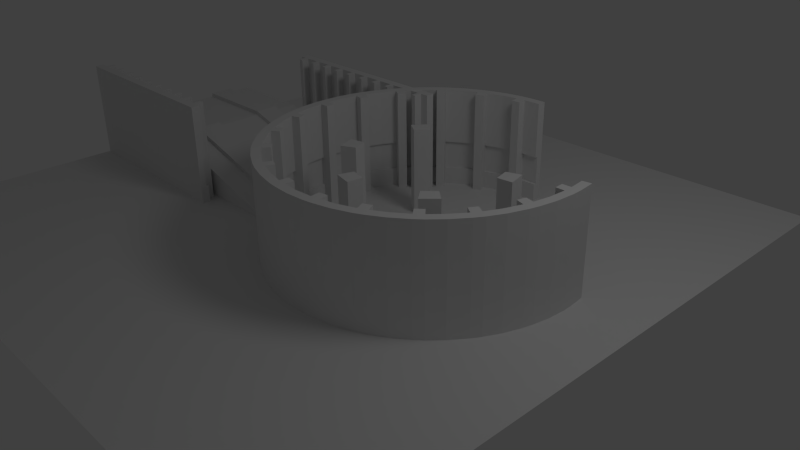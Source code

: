 # Source: wall.blend  (saved by Blender 2.61.0; exported with 4.5.12 LTS)
import bpy
from mathutils import Matrix  # noqa: F401  (used for matrix-valued properties, if any)

bpy.ops.wm.read_factory_settings(use_empty=True)
scene = bpy.context.scene
scene.name = 'Scene'

# ---- collections
col_collection_1 = bpy.data.collections.new('Collection 1'); scene.collection.children.link(col_collection_1)

# ---- world
world_world = bpy.data.worlds.new('World'); scene.world = world_world
world_world.color = (0.05088, 0.05088, 0.05088)
world_world.use_sun_shadow = False
world_world.sun_shadow_jitter_overblur = 0.0
world_world.cycles.sampling_method = 'MANUAL'
world_world.cycles.sample_map_resolution = 256

# ---- cameras
cam_camera = bpy.data.cameras.new('Camera')
cam_camera.clip_end = 100.0
cam_camera.lens = 35.0
cam_camera.sensor_width = 32.0
cam_camera.sensor_height = 18.0
cam_camera.ortho_scale = 7.314
cam_camera.dof.focus_distance = 0.0
cam_camera.dof.aperture_fstop = 128.0

# ---- lights
light_lamp = bpy.data.lights.new('Lamp', 'POINT')
light_lamp.transmission_factor = 0.0
light_lamp.cutoff_distance = 30.0
light_lamp.energy = 100.0
light_lamp.shadow_buffer_clip_start = 1.001
light_lamp.shadow_soft_size = 1.0
light_lamp.shadow_maximum_resolution = 0.006
light_lamp.use_absolute_resolution = True
light_lamp.cycles.use_multiple_importance_sampling = False

# ---- meshes
me_cube_004 = bpy.data.meshes.new('Cube.004')
me_cube_004.from_pydata([(15.31, 1.0, -1.0), (15.31, -1.0, -1.0), (14.0, -1.0, -1.0), (14.0, 1.0, -1.0), (15.31, 1.0, 1.689), (15.31, -1.0, 1.689), (14.0, -1.0, 1.689), (14.0, 1.0, 1.689), (15.31, 3.553e-15, -1.0), (14.0, 2.682e-07, -1.0), (15.31, -5.662e-07, 1.689), (14.0, 1.788e-07, 1.689), (17.79, 0.0, -1.0), (17.79, -5.662e-07, 1.689), (17.79, 1.0, 1.689), (17.79, 1.0, -1.0), (11.79, 2.682e-07, -1.0), (11.79, 1.788e-07, 1.689), (11.79, 1.0, 1.689), (11.79, 1.0, -1.0), (15.31, -1.0, 0.2894), (15.31, 1.0, 0.2894), (14.0, -1.0, 0.2894), (14.0, 1.0, 0.2894), (15.31, -3.651e-07, 0.2894), (14.0, 2.106e-07, 0.2894), (17.79, -3.651e-07, 0.2894), (17.79, 1.0, 0.2894), (11.79, 2.106e-07, 0.2894), (11.79, 1.0, 0.2894), (15.31, -1.0, -0.4415), (15.31, 1.0, -0.4415), (14.0, -1.0, -0.4415), (14.0, 1.0, -0.4415), (15.31, -1.581e-07, -0.4415), (14.0, 2.433e-07, -0.4415), (17.79, -1.581e-07, -0.4415), (17.79, 1.0, -0.4415), (11.79, 2.433e-07, -0.4415), (11.79, 1.0, -0.4415), (15.31, 0.3218, -1.0), (14.0, 0.3218, -1.0), (15.31, 0.3218, 1.689), (14.0, 0.3218, 1.689), (17.79, 0.3218, 1.689), (17.79, 0.3218, -1.0), (11.79, 0.3218, 1.689), (11.79, 0.3218, -1.0), (17.79, 0.3218, 0.2894), (11.79, 0.3218, 0.2894), (17.79, 0.3218, -0.4415), (11.79, 0.3218, -0.4415), (11.79, 0.3218, -0.4415), (11.79, 0.3218, 0.2894), (14.0, 0.3218, 0.2894), (14.0, 0.3218, -0.4415), (15.31, 0.3218, -0.4415), (15.31, 0.3218, 0.2894)], [], [(8, 1, 2, 9), (11, 6, 5, 10), (20, 5, 6, 22), (4, 21, 23, 7), (5, 20, 24, 10), (11, 25, 22, 6), (10, 24, 26, 13), (21, 4, 14, 27), (25, 11, 17, 28), (7, 23, 29, 18), (1, 30, 32, 2), (30, 20, 22, 32), (21, 31, 33, 23), (31, 0, 3, 33), (20, 30, 34, 24), (30, 1, 8, 34), (25, 35, 32, 22), (35, 9, 2, 32), (34, 8, 12, 36), (0, 31, 37, 15), (31, 21, 27, 37), (9, 35, 38, 16), (23, 33, 39, 29), (33, 3, 19, 39), (0, 40, 41, 3), (40, 8, 9, 41), (7, 43, 42, 4), (43, 11, 10, 42), (4, 42, 44, 14), (42, 10, 13, 44), (8, 40, 45, 12), (40, 0, 15, 45), (11, 43, 46, 17), (43, 7, 18, 46), (3, 41, 47, 19), (41, 9, 16, 47), (26, 48, 44, 13), (48, 27, 14, 44), (29, 49, 46, 18), (49, 28, 17, 46), (50, 37, 27, 48), (12, 45, 50, 36), (45, 15, 37, 50), (39, 51, 49, 29), (19, 47, 51, 39), (47, 16, 38, 51), (49, 51, 52, 53), (53, 52, 55, 54), (25, 54, 55, 35), (25, 28, 53, 54), (35, 55, 52, 38), (50, 48, 57, 56), (24, 34, 56, 57), (34, 36, 50, 56), (24, 57, 48, 26)])
me_cube_004.use_remesh_preserve_volume = False
me_cube_004.use_remesh_preserve_attributes = False
me_cube_004.use_mirror_vertex_groups = False
me_cube_004.update()
me_cube_003 = bpy.data.meshes.new('Cube.003')
me_cube_003.from_pydata([(15.31, 1.0, -1.0), (15.31, -1.0, -1.0), (14.0, -1.0, -1.0), (14.0, 1.0, -1.0), (15.31, 1.0, 1.689), (15.31, -1.0, 1.689), (14.0, -1.0, 1.689), (14.0, 1.0, 1.689), (15.31, 3.553e-15, -1.0), (14.0, 2.682e-07, -1.0), (15.31, -5.662e-07, 1.689), (14.0, 1.788e-07, 1.689), (17.79, 0.0, -1.0), (17.79, -5.662e-07, 1.689), (17.79, 1.0, 1.689), (17.79, 1.0, -1.0), (11.79, 2.682e-07, -1.0), (11.79, 1.788e-07, 1.689), (11.79, 1.0, 1.689), (11.79, 1.0, -1.0), (15.31, -1.0, 0.2894), (15.31, 1.0, 0.2894), (14.0, -1.0, 0.2894), (14.0, 1.0, 0.2894), (15.31, -3.651e-07, 0.2894), (14.0, 2.106e-07, 0.2894), (17.79, -3.651e-07, 0.2894), (17.79, 1.0, 0.2894), (11.79, 2.106e-07, 0.2894), (11.79, 1.0, 0.2894), (15.31, -1.0, -0.4415), (15.31, 1.0, -0.4415), (14.0, -1.0, -0.4415), (14.0, 1.0, -0.4415), (15.31, -1.581e-07, -0.4415), (14.0, 2.433e-07, -0.4415), (17.79, -1.581e-07, -0.4415), (17.79, 1.0, -0.4415), (11.79, 2.433e-07, -0.4415), (11.79, 1.0, -0.4415), (15.31, 0.3218, -1.0), (14.0, 0.3218, -1.0), (15.31, 0.3218, 1.689), (14.0, 0.3218, 1.689), (17.79, 0.3218, 1.689), (17.79, 0.3218, -1.0), (11.79, 0.3218, 1.689), (11.79, 0.3218, -1.0), (17.79, 0.3218, 0.2894), (11.79, 0.3218, 0.2894), (17.79, 0.3218, -0.4415), (11.79, 0.3218, -0.4415), (11.79, 0.3218, -0.4415), (11.79, 0.3218, 0.2894), (14.0, 0.3218, 0.2894), (14.0, 0.3218, -0.4415), (15.31, 0.3218, -0.4415), (15.31, 0.3218, 0.2894)], [], [(8, 1, 2, 9), (11, 6, 5, 10), (20, 5, 6, 22), (4, 21, 23, 7), (5, 20, 24, 10), (11, 25, 22, 6), (10, 24, 26, 13), (21, 4, 14, 27), (25, 11, 17, 28), (7, 23, 29, 18), (1, 30, 32, 2), (30, 20, 22, 32), (21, 31, 33, 23), (31, 0, 3, 33), (20, 30, 34, 24), (30, 1, 8, 34), (25, 35, 32, 22), (35, 9, 2, 32), (34, 8, 12, 36), (0, 31, 37, 15), (31, 21, 27, 37), (9, 35, 38, 16), (23, 33, 39, 29), (33, 3, 19, 39), (0, 40, 41, 3), (40, 8, 9, 41), (7, 43, 42, 4), (43, 11, 10, 42), (4, 42, 44, 14), (42, 10, 13, 44), (8, 40, 45, 12), (40, 0, 15, 45), (11, 43, 46, 17), (43, 7, 18, 46), (3, 41, 47, 19), (41, 9, 16, 47), (26, 48, 44, 13), (48, 27, 14, 44), (29, 49, 46, 18), (49, 28, 17, 46), (50, 37, 27, 48), (12, 45, 50, 36), (45, 15, 37, 50), (39, 51, 49, 29), (19, 47, 51, 39), (47, 16, 38, 51), (49, 51, 52, 53), (53, 52, 55, 54), (25, 54, 55, 35), (25, 28, 53, 54), (35, 55, 52, 38), (50, 48, 57, 56), (24, 34, 56, 57), (34, 36, 50, 56), (24, 57, 48, 26)])
me_cube_003.use_remesh_preserve_volume = False
me_cube_003.use_remesh_preserve_attributes = False
me_cube_003.use_mirror_vertex_groups = False
me_cube_003.update()
me_cube_002 = bpy.data.meshes.new('Cube.002')
me_cube_002.from_pydata([(3.433, 1.0, -1.0), (3.433, -1.0, -1.0), (-3.37, -1.0, -1.0), (-3.37, 1.0, -1.0), (-1.059, 1.0, 0.3102), (-1.059, -1.0, 0.3102), (-3.37, -1.0, 0.3102), (-3.37, 1.0, 0.3102), (3.433, 0.6667, -1.0), (3.433, 0.3333, -1.0), (3.433, 0.0, -1.0), (3.433, -0.3333, -1.0), (3.433, -0.6667, -1.0), (-3.37, -0.6667, -1.0), (-3.37, -0.3333, -1.0), (-3.37, 2.682e-07, -1.0), (-3.37, 0.3333, -1.0), (-3.37, 0.6667, -1.0), (-1.059, 0.6667, 0.3102), (-1.059, 0.3333, 0.3102), (-1.059, -5.662e-07, 0.3102), (-1.059, -0.3333, 0.3102), (-1.059, -0.6667, 0.3102), (-3.37, -0.6667, 0.3102), (-3.37, -0.3333, 0.3102), (-3.37, 1.788e-07, 0.3102), (-3.37, 0.3333, 0.3102), (-3.37, 0.6667, 0.3102), (3.456, -0.6667, -0.8887), (-1.035, -0.6667, 0.4215), (-1.035, -0.3333, 0.4215), (3.456, -0.3333, -0.8887), (-1.035, 0.3333, 0.4215), (3.456, 0.3333, -0.8887), (-1.035, 0.6667, 0.4215), (3.456, 0.6667, -0.8887), (-3.346, -0.6667, 0.4215), (-3.346, -0.3333, 0.4215), (-3.346, 0.3333, 0.4215), (-3.346, 0.6667, 0.4215)], [], [(1, 5, 6, 2), (4, 0, 3, 7), (0, 8, 17, 3), (8, 9, 16, 17), (9, 10, 15, 16), (10, 11, 14, 15), (11, 12, 13, 14), (12, 1, 2, 13), (7, 27, 18, 4), (26, 25, 20, 19), (25, 24, 21, 20), (23, 6, 5, 22), (8, 0, 4, 18), (19, 20, 10, 9), (20, 21, 11, 10), (22, 5, 1, 12), (6, 23, 13, 2), (23, 24, 14, 13), (24, 25, 15, 14), (25, 26, 16, 15), (26, 27, 17, 16), (27, 7, 3, 17), (22, 12, 28, 29), (11, 21, 30, 31), (19, 9, 33, 32), (8, 18, 34, 35), (23, 22, 29, 36), (21, 24, 37, 30), (26, 19, 32, 38), (18, 27, 39, 34), (27, 26, 38, 39), (24, 23, 36, 37), (12, 11, 31, 28), (9, 8, 35, 33), (30, 29, 28, 31), (34, 32, 33, 35), (37, 36, 29, 30), (39, 38, 32, 34)])
me_cube_002.use_remesh_preserve_volume = False
me_cube_002.use_remesh_preserve_attributes = False
me_cube_002.use_mirror_vertex_groups = False
me_cube_002.update()
me_cube_005 = bpy.data.meshes.new('Cube.005')
me_cube_005.from_pydata([(1.0, 1.0, -1.0), (1.0, -1.0, -1.0), (-1.0, -1.0, -1.0), (-1.0, 1.0, -1.0), (1.0, 1.0, 1.0), (1.0, -1.0, 1.0), (-1.0, -1.0, 1.0), (-1.0, 1.0, 1.0)], [], [(0, 1, 2, 3), (4, 7, 6, 5), (0, 4, 5, 1), (1, 5, 6, 2), (2, 6, 7, 3), (4, 0, 3, 7)])
me_cube_005.use_remesh_preserve_volume = False
me_cube_005.use_remesh_preserve_attributes = False
me_cube_005.use_mirror_vertex_groups = False
me_cube_005.update()
me_cube_001 = bpy.data.meshes.new('Cube.001')
me_cube_001.from_pydata([(15.31, 1.0, -1.0), (15.31, -1.0, -1.0), (14.0, -1.0, -1.0), (14.0, 1.0, -1.0), (15.31, 1.0, 1.689), (15.31, -1.0, 1.689), (14.0, -1.0, 1.689), (14.0, 1.0, 1.689), (15.31, 3.553e-15, -1.0), (14.0, 2.682e-07, -1.0), (15.31, -5.662e-07, 1.689), (14.0, 1.788e-07, 1.689), (17.79, 0.0, -1.0), (17.79, -5.662e-07, 1.689), (17.79, 1.0, 1.689), (17.79, 1.0, -1.0), (11.79, 2.682e-07, -1.0), (11.79, 1.788e-07, 1.689), (11.79, 1.0, 1.689), (11.79, 1.0, -1.0), (15.31, -1.0, 0.2894), (15.31, 1.0, 0.2894), (14.0, -1.0, 0.2894), (14.0, 1.0, 0.2894), (15.31, -3.651e-07, 0.2894), (14.0, 2.106e-07, 0.2894), (17.79, -3.651e-07, 0.2894), (17.79, 1.0, 0.2894), (11.79, 2.106e-07, 0.2894), (11.79, 1.0, 0.2894), (15.31, -1.0, -0.4415), (15.31, 1.0, -0.4415), (14.0, -1.0, -0.4415), (14.0, 1.0, -0.4415), (15.31, -1.581e-07, -0.4415), (14.0, 2.433e-07, -0.4415), (17.79, -1.581e-07, -0.4415), (17.79, 1.0, -0.4415), (11.79, 2.433e-07, -0.4415), (11.79, 1.0, -0.4415), (15.31, 0.3218, -1.0), (14.0, 0.3218, -1.0), (15.31, 0.3218, 1.689), (14.0, 0.3218, 1.689), (17.79, 0.3218, 1.689), (17.79, 0.3218, -1.0), (11.79, 0.3218, 1.689), (11.79, 0.3218, -1.0), (17.79, 0.3218, 0.2894), (11.79, 0.3218, 0.2894), (17.79, 0.3218, -0.4415), (11.79, 0.3218, -0.4415), (11.79, 0.3218, -0.4415), (11.79, 0.3218, 0.2894), (14.0, 0.3218, 0.2894), (14.0, 0.3218, -0.4415), (15.31, 0.3218, -0.4415), (15.31, 0.3218, 0.2894)], [], [(8, 1, 2, 9), (11, 6, 5, 10), (20, 5, 6, 22), (4, 21, 23, 7), (5, 20, 24, 10), (11, 25, 22, 6), (10, 24, 26, 13), (21, 4, 14, 27), (25, 11, 17, 28), (7, 23, 29, 18), (1, 30, 32, 2), (30, 20, 22, 32), (21, 31, 33, 23), (31, 0, 3, 33), (20, 30, 34, 24), (30, 1, 8, 34), (25, 35, 32, 22), (35, 9, 2, 32), (34, 8, 12, 36), (0, 31, 37, 15), (31, 21, 27, 37), (9, 35, 38, 16), (23, 33, 39, 29), (33, 3, 19, 39), (0, 40, 41, 3), (40, 8, 9, 41), (7, 43, 42, 4), (43, 11, 10, 42), (4, 42, 44, 14), (42, 10, 13, 44), (8, 40, 45, 12), (40, 0, 15, 45), (11, 43, 46, 17), (43, 7, 18, 46), (3, 41, 47, 19), (41, 9, 16, 47), (26, 48, 44, 13), (48, 27, 14, 44), (29, 49, 46, 18), (49, 28, 17, 46), (50, 37, 27, 48), (12, 45, 50, 36), (45, 15, 37, 50), (39, 51, 49, 29), (19, 47, 51, 39), (47, 16, 38, 51), (49, 51, 52, 53), (53, 52, 55, 54), (25, 54, 55, 35), (25, 28, 53, 54), (35, 55, 52, 38), (50, 48, 57, 56), (24, 34, 56, 57), (34, 36, 50, 56), (24, 57, 48, 26)])
me_cube_001.use_remesh_preserve_volume = False
me_cube_001.use_remesh_preserve_attributes = False
me_cube_001.use_mirror_vertex_groups = False
me_cube_001.update()
me_cylinder = bpy.data.meshes.new('Cylinder')
me_cylinder.from_pydata([(0.0, 1.0, -1.0), (0.1951, 0.9808, -1.0), (0.3827, 0.9239, -1.0), (0.5556, 0.8315, -1.0), (0.7071, 0.7071, -1.0), (0.8315, 0.5556, -1.0), (0.9239, 0.3827, -1.0), (0.9808, 0.1951, -1.0), (1.0, 7.55e-08, -1.0), (0.9808, -0.1951, -1.0), (0.9239, -0.3827, -1.0), (0.8315, -0.5556, -1.0), (0.7071, -0.7071, -1.0), (0.5556, -0.8315, -1.0), (0.3827, -0.9239, -1.0), (0.1951, -0.9808, -1.0), (-3.258e-07, -1.0, -1.0), (-0.1951, -0.9808, -1.0), (-0.3827, -0.9239, -1.0), (-0.5556, -0.8315, -1.0), (-0.7071, -0.7071, -1.0), (-0.8315, -0.5556, -1.0), (-0.9239, -0.3827, -1.0), (-0.9808, -0.1951, -1.0), (-1.0, 9.656e-07, -1.0), (-0.9808, 0.1951, -1.0), (-0.9239, 0.3827, -1.0), (-0.8315, 0.5556, -1.0), (-0.7071, 0.7071, -1.0), (-0.5556, 0.8315, -1.0), (-0.3827, 0.9239, -1.0), (-0.1951, 0.9808, -1.0), (1.605e-06, 1.0, 1.0), (0.1951, 0.9808, 1.0), (0.3827, 0.9239, 1.0), (0.5556, 0.8315, 1.0), (0.7071, 0.7071, 1.0), (0.8315, 0.5556, 1.0), (0.9239, 0.3827, 1.0), (0.9808, 0.1951, 1.0), (1.0, -2.245e-06, 1.0), (0.9808, -0.1951, 1.0), (0.9239, -0.3827, 1.0), (0.8315, -0.5556, 1.0), (0.7071, -0.7071, 1.0), (0.5556, -0.8315, 1.0), (0.3827, -0.9239, 1.0), (0.1951, -0.9808, 1.0), (9.298e-07, -1.0, 1.0), (-0.1951, -0.9808, 1.0), (-0.3827, -0.9239, 1.0), (-0.5556, -0.8315, 1.0), (-0.7071, -0.7071, 1.0), (-0.8315, -0.5556, 1.0), (-0.9239, -0.3827, 1.0), (-0.9808, -0.1951, 1.0), (-1.0, -4.105e-06, 1.0), (-0.9808, 0.1951, 1.0), (-0.9239, 0.3827, 1.0), (-0.8315, 0.5556, 1.0), (-0.7071, 0.7071, 1.0), (-0.5556, 0.8315, 1.0), (-0.3827, 0.9239, 1.0), (-0.1951, 0.9808, 1.0), (0.0, 0.0, 1.0), (6.74e-08, 0.5831, -1.0), (-0.1137, 0.5719, -1.0), (-0.2231, 0.5387, -1.0), (-0.3239, 0.4848, -1.0), (-0.4123, 0.4123, -1.0), (-0.4848, 0.3239, -1.0), (-0.5387, 0.2231, -1.0), (-0.5719, 0.1138, -1.0), (-0.5831, 6.865e-07, -1.0), (-0.5719, -0.1138, -1.0), (-0.5387, -0.2231, -1.0), (-0.4848, -0.3239, -1.0), (-0.4123, -0.4123, -1.0), (-0.3239, -0.4848, -1.0), (-0.2231, -0.5387, -1.0), (-0.1138, -0.5719, -1.0), (-1.226e-07, -0.5831, -1.0), (0.1138, -0.5719, -1.0), (0.2231, -0.5387, -1.0), (0.3239, -0.4848, -1.0), (0.4123, -0.4123, -1.0), (0.4848, -0.3239, -1.0), (0.5387, -0.2231, -1.0), (0.5719, -0.1138, -1.0), (0.5831, 1.675e-07, -1.0), (0.5719, 0.1138, -1.0), (0.5387, 0.2231, -1.0), (0.4848, 0.3239, -1.0), (0.4123, 0.4123, -1.0), (0.3239, 0.4848, -1.0), (0.2231, 0.5387, -1.0), (0.1138, 0.5719, -1.0), (0.1138, 0.5719, 4.084), (6.74e-08, 0.5831, 4.084), (0.2231, 0.5387, 4.084), (0.3239, 0.4848, 4.084), (0.4123, 0.4123, 4.084), (0.4848, 0.3239, 4.084), (0.5387, 0.2231, 4.084), (0.5719, 0.1138, 4.084), (0.5831, 1.675e-07, 4.084), (0.5719, -0.1138, 4.084), (0.5387, -0.2231, 4.084), (0.4848, -0.3239, 4.084), (0.4123, -0.4123, 4.084), (0.3239, -0.4848, 4.084), (0.2231, -0.5387, 4.084), (0.1138, -0.5719, 4.084), (-1.226e-07, -0.5831, 4.084), (-0.1138, -0.5719, 4.084), (-0.2231, -0.5387, 4.084), (-0.3239, -0.4848, 4.084), (-0.4123, -0.4123, 4.084), (-0.4848, -0.3239, 4.084), (-0.5387, -0.2231, 4.084), (-0.5719, -0.1138, 4.084), (-0.5831, 6.865e-07, 4.084), (-0.5719, 0.1138, 4.084), (-0.5387, 0.2231, 4.084), (-0.4848, 0.3239, 4.084), (-0.4123, 0.4123, 4.084), (-0.3239, 0.4848, 4.084), (-0.2231, 0.5387, 4.084), (-0.1137, 0.5719, 4.084), (6.74e-08, 1.235e-07, 4.084)], [], [(64, 33, 32), (64, 34, 33), (64, 35, 34), (64, 36, 35), (64, 37, 36), (64, 38, 37), (64, 39, 38), (64, 40, 39), (64, 41, 40), (64, 42, 41), (64, 43, 42), (64, 44, 43), (64, 45, 44), (64, 46, 45), (64, 47, 46), (64, 48, 47), (64, 49, 48), (64, 50, 49), (64, 51, 50), (64, 52, 51), (64, 53, 52), (64, 54, 53), (64, 55, 54), (64, 56, 55), (64, 57, 56), (64, 58, 57), (64, 59, 58), (64, 60, 59), (64, 61, 60), (64, 62, 61), (64, 63, 62), (64, 32, 63), (0, 32, 33, 1), (1, 33, 34, 2), (2, 34, 35, 3), (3, 35, 36, 4), (4, 36, 37, 5), (5, 37, 38, 6), (6, 38, 39, 7), (7, 39, 40, 8), (8, 40, 41, 9), (9, 41, 42, 10), (10, 42, 43, 11), (11, 43, 44, 12), (12, 44, 45, 13), (13, 45, 46, 14), (14, 46, 47, 15), (15, 47, 48, 16), (16, 48, 49, 17), (17, 49, 50, 18), (18, 50, 51, 19), (19, 51, 52, 20), (20, 52, 53, 21), (21, 53, 54, 22), (22, 54, 55, 23), (23, 55, 56, 24), (24, 56, 57, 25), (25, 57, 58, 26), (26, 58, 59, 27), (27, 59, 60, 28), (28, 60, 61, 29), (29, 61, 62, 30), (30, 62, 63, 31), (32, 0, 31, 63), (31, 0, 65, 66), (30, 31, 66, 67), (29, 30, 67, 68), (28, 29, 68, 69), (27, 28, 69, 70), (26, 27, 70, 71), (25, 26, 71, 72), (24, 25, 72, 73), (23, 24, 73, 74), (22, 23, 74, 75), (21, 22, 75, 76), (20, 21, 76, 77), (19, 20, 77, 78), (18, 19, 78, 79), (17, 18, 79, 80), (16, 17, 80, 81), (15, 16, 81, 82), (14, 15, 82, 83), (13, 14, 83, 84), (12, 13, 84, 85), (11, 12, 85, 86), (10, 11, 86, 87), (9, 10, 87, 88), (8, 9, 88, 89), (7, 8, 89, 90), (6, 7, 90, 91), (5, 6, 91, 92), (4, 5, 92, 93), (3, 4, 93, 94), (2, 3, 94, 95), (1, 2, 95, 96), (0, 1, 96, 65), (65, 96, 97, 98), (96, 95, 99, 97), (95, 94, 100, 99), (94, 93, 101, 100), (93, 92, 102, 101), (92, 91, 103, 102), (91, 90, 104, 103), (90, 89, 105, 104), (89, 88, 106, 105), (88, 87, 107, 106), (87, 86, 108, 107), (86, 85, 109, 108), (85, 84, 110, 109), (84, 83, 111, 110), (83, 82, 112, 111), (82, 81, 113, 112), (81, 80, 114, 113), (80, 79, 115, 114), (79, 78, 116, 115), (78, 77, 117, 116), (77, 76, 118, 117), (76, 75, 119, 118), (75, 74, 120, 119), (74, 73, 121, 120), (73, 72, 122, 121), (72, 71, 123, 122), (71, 70, 124, 123), (70, 69, 125, 124), (69, 68, 126, 125), (68, 67, 127, 126), (67, 66, 128, 127), (66, 65, 98, 128), (129, 98, 97), (129, 97, 99), (129, 99, 100), (129, 100, 101), (129, 101, 102), (129, 102, 103), (129, 103, 104), (129, 104, 105), (129, 105, 106), (129, 106, 107), (129, 107, 108), (129, 108, 109), (129, 109, 110), (129, 110, 111), (129, 111, 112), (129, 112, 113), (129, 113, 114), (129, 114, 115), (129, 115, 116), (129, 116, 117), (129, 117, 118), (129, 118, 119), (129, 119, 120), (129, 120, 121), (129, 121, 122), (129, 122, 123), (129, 123, 124), (129, 124, 125), (129, 125, 126), (129, 126, 127), (129, 127, 128), (128, 98, 129)])
me_cylinder.use_remesh_preserve_volume = False
me_cylinder.use_remesh_preserve_attributes = False
me_cylinder.use_mirror_vertex_groups = False
me_cylinder.update()
me_plane_001 = bpy.data.meshes.new('Plane.001')
me_plane_001.from_pydata([(1.0, 1.0, 0.0), (1.0, -1.0, 0.0), (-1.0, -1.0, 0.0), (-1.0, 1.0, 0.0)], [], [(0, 3, 2, 1)])
me_plane_001.use_remesh_preserve_volume = False
me_plane_001.use_remesh_preserve_attributes = False
me_plane_001.use_mirror_vertex_groups = False
me_plane_001.update()

# ---- curves / text
cu_beziercurve = bpy.data.curves.new('BezierCurve', 'CURVE')
cu_beziercurve.dimensions = '3D'
_sp = cu_beziercurve.splines.new('BEZIER'); _sp.bezier_points.add(1)
_sp.bezier_points.foreach_set('co', [-1.0, 0.0, 0.0, 1.0, 0.0, 0.0])
_sp.bezier_points.foreach_set('handle_left', [-1.707, -0.002348, 0.0, 6.557e-07, 0.0, 0.0])
_sp.bezier_points.foreach_set('handle_right', [-0.5, 0.00166, 0.0, 2.0, 0.0, 0.0])
for _p, _l, _r in zip(_sp.bezier_points, ['ALIGNED', 'ALIGNED'], ['ALIGNED', 'ALIGNED']): _p.handle_left_type = _l; _p.handle_right_type = _r
_sp.order_u = 0
_sp.order_v = 0
cu_beziercurve.use_path = True
cu_beziercurve.use_path_clamp = True
cu_beziercurve.bevel_resolution = 0
cu_beziercurve.fill_mode = 'HALF'
cu_beziercircle = bpy.data.curves.new('BezierCircle', 'CURVE')
cu_beziercircle.dimensions = '3D'
_sp = cu_beziercircle.splines.new('BEZIER'); _sp.bezier_points.add(3)
_sp.bezier_points.foreach_set('co', [-1.0, 0.0, 0.0, 0.0, 1.0, 0.0, 1.0, 0.0, 0.0, 0.0, -1.0, 0.0])
_sp.bezier_points.foreach_set('handle_left', [-1.0, -0.5521, 0.0, -0.5521, 1.0, 0.0, 1.0, 0.5521, 0.0, 0.5521, -1.0, 0.0])
_sp.bezier_points.foreach_set('handle_right', [-1.0, 0.5521, 0.0, 0.5521, 1.0, 0.0, 1.0, -0.5521, 0.0, -0.5521, -1.0, 0.0])
for _p, _l, _r in zip(_sp.bezier_points, ['AUTO', 'AUTO', 'AUTO', 'AUTO'], ['AUTO', 'AUTO', 'AUTO', 'AUTO']): _p.handle_left_type = _l; _p.handle_right_type = _r
_sp.order_u = 0
_sp.order_v = 0
_sp.use_cyclic_u = True
cu_beziercircle.use_path = True
cu_beziercircle.use_path_clamp = True
cu_beziercircle.bevel_resolution = 0
cu_beziercircle.fill_mode = 'HALF'

# ---- objects
ob_beziercurve = bpy.data.objects.new('BezierCurve', cu_beziercurve)
ob_cube_003 = bpy.data.objects.new('Cube.003', me_cube_004)
ob_cube_002 = bpy.data.objects.new('Cube.002', me_cube_003)
ob_cube_001 = bpy.data.objects.new('Cube.001', me_cube_002)
ob_beziercircle = bpy.data.objects.new('BezierCircle', cu_beziercircle)
ob_cube_004 = bpy.data.objects.new('Cube.004', me_cube_005)
ob_cube = bpy.data.objects.new('Cube', me_cube_001)
ob_cylinder = bpy.data.objects.new('Cylinder', me_cylinder)
ob_plane = bpy.data.objects.new('Plane', me_plane_001)
ob_lamp = bpy.data.objects.new('Lamp', light_lamp)
ob_camera = bpy.data.objects.new('Camera', cam_camera)

# ---- transforms, parenting, visibility, modifiers, constraints
ob_beziercurve.location = (-2.913, 0.7352, 0.7187)
ob_beziercurve.lineart.crease_threshold = 0.0
ob_cube_003.parent = ob_beziercurve
ob_cube_003.matrix_parent_inverse = Matrix(((1.0, 0.0, 0.0, 8.593), (0.0, 1.0, 0.0, 0.2692), (0.0, 0.0, 1.0, -0.7187), (0.0, 0.0, 0.0, 1.0)))
ob_cube_003.location = (-6.065, -1.581, 0.4717)
ob_cube_003.rotation_euler = (0.0, 0.0, 3.142)
ob_cube_003.scale = (0.04803, 0.1246, 0.5686)
ob_cube_003.lineart.crease_threshold = 0.0
_m = ob_cube_003.modifiers.new('Curve', 'CURVE')
_m.object = ob_beziercurve
_m = ob_cube_003.modifiers.new('Array', 'ARRAY')
_m.count = 10
_m.constant_offset_displace = (0.0, 0.0, 0.0)
ob_cube_002.parent = ob_beziercurve
ob_cube_002.matrix_parent_inverse = Matrix(((1.0, 0.0, 0.0, 8.593), (0.0, 1.0, 0.0, 0.2692), (0.0, 0.0, 1.0, -0.7187), (0.0, 0.0, 0.0, 1.0)))
ob_cube_002.location = (-8.164, 0.9616, 0.4717)
ob_cube_002.scale = (0.04803, 0.1246, 0.5686)
ob_cube_002.lineart.crease_threshold = 0.0
_m = ob_cube_002.modifiers.new('Curve', 'CURVE')
_m.object = ob_beziercurve
_m = ob_cube_002.modifiers.new('Array', 'ARRAY')
_m.count = 10
_m.constant_offset_displace = (0.0, 0.0, 0.0)
ob_cube_001.location = (-3.393, 0.6892, 0.4511)
ob_cube_001.scale = (0.578, 1.096, 0.578)
ob_cube_001.lineart.crease_threshold = 0.0
ob_beziercircle.location = (0.3035, 0.7052, 0.2997)
ob_beziercircle.lineart.crease_threshold = 0.0
ob_cube_004.parent = ob_beziercircle
ob_cube_004.matrix_parent_inverse = Matrix(((1.0, 0.0, 0.0, -0.3035), (0.0, 1.0, 0.0, 0.2948), (0.0, 0.0, 1.0, -0.2997), (0.0, 0.0, 0.0, 1.0)))
ob_cube_004.location = (-1.495, 0.827, 0.4786)
ob_cube_004.scale = (0.1082, 0.1082, 0.7376)
ob_cube_004.lineart.crease_threshold = 0.0
_m = ob_cube_004.modifiers.new('Array', 'ARRAY')
_m.count = 5
_m.constant_offset_displace = (0.0, 0.0, 0.0)
_m.relative_offset_displace = (4.682, 0.0, 0.0)
_m = ob_cube_004.modifiers.new('Curve', 'CURVE')
_m.object = ob_beziercircle
ob_cube.parent = ob_beziercircle
ob_cube.matrix_parent_inverse = Matrix(((1.0, 0.0, 0.0, -2.489), (0.0, 1.0, 0.0, 0.2948), (0.0, 0.0, 1.0, 0.03036), (0.0, 0.0, 0.0, 1.0)))
ob_cube.location = (0.1899, 1.784, 0.1465)
ob_cube.scale = (0.04803, 0.1246, 0.5686)
ob_cube.lineart.crease_threshold = 0.0
_m = ob_cube.modifiers.new('Array', 'ARRAY')
_m.count = 17
_m.constant_offset_displace = (0.0, 0.0, 0.0)
_m = ob_cube.modifiers.new('Curve', 'CURVE')
_m.object = ob_beziercircle
ob_cylinder.location = (0.328, 0.7052, -0.01992)
ob_cylinder.scale = (0.3507, 0.3507, -0.04187)
ob_cylinder.lineart.crease_threshold = 0.0
ob_plane.location = (-1.238, 0.4007, -0.03036)
ob_plane.scale = (-4.624, -4.624, -4.624)
ob_plane.lineart.crease_threshold = 0.0
ob_lamp.location = (4.076, 1.005, 5.904)
ob_lamp.rotation_euler = (0.6503, 0.05522, 1.866)
ob_lamp.lock_rotations_4d = False
ob_lamp.empty_display_type = 'ARROWS'
ob_lamp.color = (0.0, 0.0, 0.0, 0.0)
ob_lamp.lineart.crease_threshold = 0.0
ob_camera.location = (7.481, -6.508, 5.344)
ob_camera.rotation_euler = (1.109, 0.01082, 0.8149)
ob_camera.lock_rotations_4d = False
ob_camera.empty_display_type = 'ARROWS'
ob_camera.color = (0.0, 0.0, 0.0, 0.0)
ob_camera.display_type = 'WIRE'
ob_camera.lineart.crease_threshold = 0.0

# ---- collection membership
col_collection_1.objects.link(ob_beziercurve)
col_collection_1.objects.link(ob_cube_003)
col_collection_1.objects.link(ob_cube_002)
col_collection_1.objects.link(ob_cube_001)
col_collection_1.objects.link(ob_beziercircle)
col_collection_1.objects.link(ob_cube_004)
col_collection_1.objects.link(ob_cube)
col_collection_1.objects.link(ob_cylinder)
col_collection_1.objects.link(ob_plane)
col_collection_1.objects.link(ob_lamp)
col_collection_1.objects.link(ob_camera)

# ---- scene / render settings (as saved in the file)
scene.camera = ob_camera
scene.frame_start = 1; scene.frame_end = 250; scene.frame_set(1)
scene.render.engine = 'BLENDER_EEVEE_NEXT'
scene.render.image_settings.color_mode = 'RGB'
scene.render.image_settings.compression = 90
scene.render.resolution_percentage = 50
scene.render.dither_intensity = 0.0
scene.render.bake_margin = 2
scene.render.bake_bias = 0.0
scene.cycles.use_denoising = False
scene.cycles.samples = 10
scene.cycles.sampling_pattern = 'TABULATED_SOBOL'
scene.cycles.light_sampling_threshold = 0.0
scene.cycles.use_adaptive_sampling = False
scene.cycles.use_light_tree = False
scene.cycles.blur_glossy = 0.0
scene.cycles.volume_bounces = 1
scene.cycles.pixel_filter_type = 'GAUSSIAN'
scene.cycles.sample_clamp_indirect = 0.0
scene.view_settings.view_transform = 'Standard'
bpy.context.view_layer.update()
